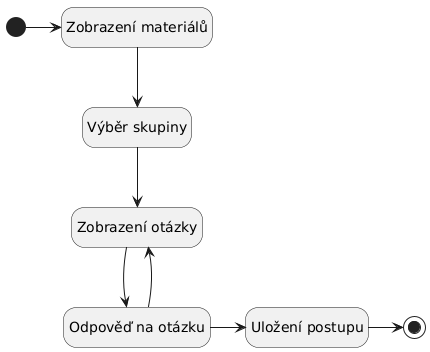

The diagram above was rendered by PlantUML. Its source (embedded in the PNG):
@startuml
hide empty description
state "Zobrazení materiálů" as zobrazeni
state "Výběr skupiny" as vyber
state "Zobrazení otázky" as otazka
state "Odpověď na otázku" as odp
state "Uložení postupu" as uloz

[*] -> zobrazeni
uloz -> [*] 
zobrazeni --> vyber
vyber --> otazka
otazka --> odp
odp -> otazka
odp -> uloz
@enduml